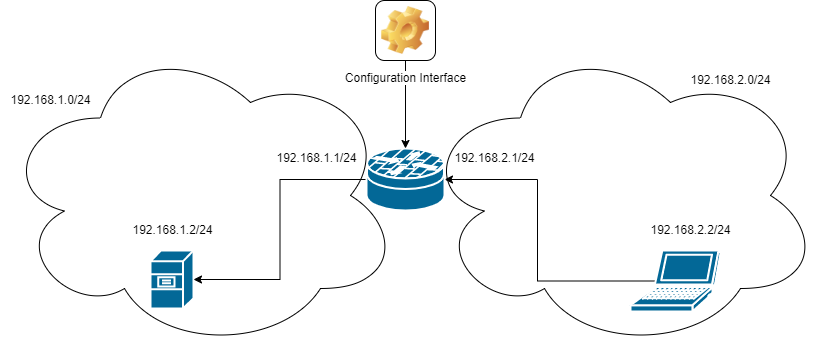

The diagram above was exported from draw.io. Its source (the exported page's mxGraphModel, read from the mxfile embedded in the PNG):
<mxGraphModel dx="1609" dy="436" grid="1" gridSize="10" guides="1" tooltips="1" connect="1" arrows="1" fold="1" page="1" pageScale="1" pageWidth="827" pageHeight="1169" math="0" shadow="0">
  <root>
    <mxCell id="0" />
    <mxCell id="1" parent="0" />
    <mxCell id="Ezr0INUueb0OldeDI31w-77" value="" style="shape=mxgraph.cisco.servers.file_server;sketch=0;html=1;pointerEvents=1;dashed=0;fillColor=#036897;strokeColor=#ffffff;strokeWidth=2;verticalLabelPosition=bottom;verticalAlign=top;align=center;outlineConnect=0;" vertex="1" parent="1">
      <mxGeometry x="120" y="300" width="43" height="58" as="geometry" />
    </mxCell>
    <mxCell id="Ezr0INUueb0OldeDI31w-78" style="edgeStyle=orthogonalEdgeStyle;rounded=0;orthogonalLoop=1;jettySize=auto;html=1;exitX=0.28;exitY=0.5;exitDx=0;exitDy=0;exitPerimeter=0;entryX=1;entryY=0.5;entryDx=0;entryDy=0;entryPerimeter=0;" edge="1" parent="1" source="Ezr0INUueb0OldeDI31w-79" target="Ezr0INUueb0OldeDI31w-83">
      <mxGeometry relative="1" as="geometry" />
    </mxCell>
    <mxCell id="Ezr0INUueb0OldeDI31w-79" value="" style="shape=mxgraph.cisco.computers_and_peripherals.laptop;sketch=0;html=1;pointerEvents=1;dashed=0;fillColor=#036897;strokeColor=#ffffff;strokeWidth=2;verticalLabelPosition=bottom;verticalAlign=top;align=center;outlineConnect=0;" vertex="1" parent="1">
      <mxGeometry x="600" y="300" width="90" height="61" as="geometry" />
    </mxCell>
    <mxCell id="Ezr0INUueb0OldeDI31w-82" style="edgeStyle=orthogonalEdgeStyle;rounded=0;orthogonalLoop=1;jettySize=auto;html=1;exitX=0;exitY=0.5;exitDx=0;exitDy=0;exitPerimeter=0;entryX=1;entryY=0.5;entryDx=0;entryDy=0;entryPerimeter=0;" edge="1" parent="1" source="Ezr0INUueb0OldeDI31w-83" target="Ezr0INUueb0OldeDI31w-77">
      <mxGeometry relative="1" as="geometry" />
    </mxCell>
    <mxCell id="Ezr0INUueb0OldeDI31w-83" value="" style="shape=mxgraph.cisco.security.router_firewall;sketch=0;html=1;pointerEvents=1;dashed=0;fillColor=#036897;strokeColor=#ffffff;strokeWidth=2;verticalLabelPosition=bottom;verticalAlign=top;align=center;outlineConnect=0;" vertex="1" parent="1">
      <mxGeometry x="336" y="198" width="78" height="62" as="geometry" />
    </mxCell>
    <mxCell id="Ezr0INUueb0OldeDI31w-84" style="edgeStyle=orthogonalEdgeStyle;rounded=0;orthogonalLoop=1;jettySize=auto;html=1;exitX=0.5;exitY=1;exitDx=0;exitDy=0;entryX=0.5;entryY=0;entryDx=0;entryDy=0;entryPerimeter=0;" edge="1" parent="1" source="Ezr0INUueb0OldeDI31w-85" target="Ezr0INUueb0OldeDI31w-83">
      <mxGeometry relative="1" as="geometry" />
    </mxCell>
    <mxCell id="Ezr0INUueb0OldeDI31w-85" value="Configuration Interface" style="icon;html=1;image=img/clipart/Gear_128x128.png" vertex="1" parent="1">
      <mxGeometry x="345" y="50" width="60" height="60" as="geometry" />
    </mxCell>
    <mxCell id="Ezr0INUueb0OldeDI31w-171" value="192.168.2.2/24" style="text;html=1;align=center;verticalAlign=middle;resizable=0;points=[];autosize=1;strokeColor=none;fillColor=none;" vertex="1" parent="1">
      <mxGeometry x="610" y="270" width="100" height="20" as="geometry" />
    </mxCell>
    <mxCell id="Ezr0INUueb0OldeDI31w-172" value="192.168.2.1/24" style="text;html=1;align=center;verticalAlign=middle;resizable=0;points=[];autosize=1;strokeColor=none;fillColor=none;" vertex="1" parent="1">
      <mxGeometry x="414" y="198" width="100" height="20" as="geometry" />
    </mxCell>
    <mxCell id="Ezr0INUueb0OldeDI31w-173" value="192.168.1.1/24" style="text;html=1;align=center;verticalAlign=middle;resizable=0;points=[];autosize=1;strokeColor=none;fillColor=none;" vertex="1" parent="1">
      <mxGeometry x="236" y="198" width="100" height="20" as="geometry" />
    </mxCell>
    <mxCell id="Ezr0INUueb0OldeDI31w-174" value="192.168.1.2/24" style="text;html=1;align=center;verticalAlign=middle;resizable=0;points=[];autosize=1;strokeColor=none;fillColor=none;" vertex="1" parent="1">
      <mxGeometry x="91.5" y="270" width="100" height="20" as="geometry" />
    </mxCell>
    <mxCell id="Ezr0INUueb0OldeDI31w-175" value="" style="ellipse;shape=cloud;whiteSpace=wrap;html=1;fillColor=none;" vertex="1" parent="1">
      <mxGeometry x="390" y="90" width="400" height="310" as="geometry" />
    </mxCell>
    <mxCell id="Ezr0INUueb0OldeDI31w-176" value="192.168.2.0/24" style="text;html=1;align=center;verticalAlign=middle;resizable=0;points=[];autosize=1;strokeColor=none;fillColor=none;" vertex="1" parent="1">
      <mxGeometry x="650" y="120" width="100" height="20" as="geometry" />
    </mxCell>
    <mxCell id="Ezr0INUueb0OldeDI31w-177" value="" style="ellipse;shape=cloud;whiteSpace=wrap;html=1;fillColor=none;" vertex="1" parent="1">
      <mxGeometry x="-30" y="90" width="400" height="310" as="geometry" />
    </mxCell>
    <mxCell id="Ezr0INUueb0OldeDI31w-178" value="192.168.1.0/24" style="text;html=1;align=center;verticalAlign=middle;resizable=0;points=[];autosize=1;strokeColor=none;fillColor=none;" vertex="1" parent="1">
      <mxGeometry x="-30" y="140" width="100" height="20" as="geometry" />
    </mxCell>
  </root>
</mxGraphModel>